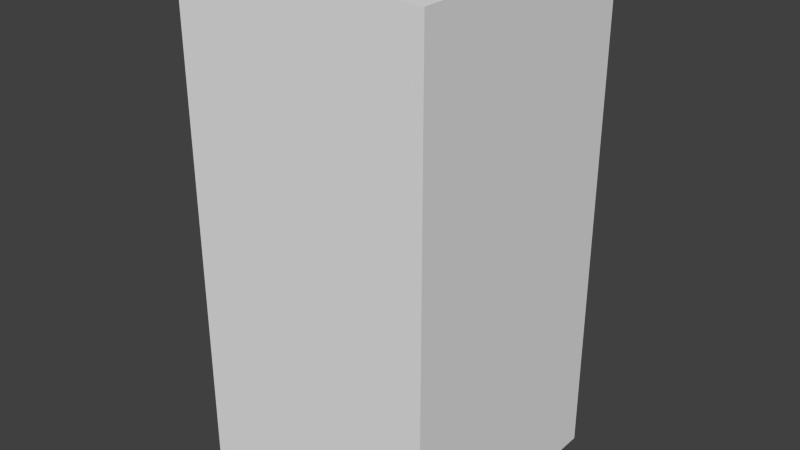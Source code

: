 # Source: greyXSix.blend  (saved by Blender 2.68.0; exported with 4.5.12 LTS)
import bpy
from mathutils import Matrix  # noqa: F401  (used for matrix-valued properties, if any)

bpy.ops.wm.read_factory_settings(use_empty=True)
scene = bpy.context.scene
scene.name = 'Scene'

# ---- collections
col_collection_1 = bpy.data.collections.new('Collection 1'); scene.collection.children.link(col_collection_1)

# ---- world
world_world = bpy.data.worlds.new('World'); scene.world = world_world
world_world.color = (0.05088, 0.05088, 0.05088)
world_world.use_sun_shadow = False
world_world.sun_shadow_jitter_overblur = 0.0
world_world.cycles.sampling_method = 'MANUAL'
world_world.cycles.sample_map_resolution = 256

# ---- meshes
me_greyxsix = bpy.data.meshes.new('greyXSix')
me_greyxsix.from_pydata([(-0.5, -0.5, -1.0), (-0.5, 0.5, -1.0), (0.5, 0.5, -1.0), (0.5, -0.5, -1.0), (-0.5, -0.5, 1.0), (-0.5, 0.5, 1.0), (0.5, 0.5, 1.0), (0.5, -0.5, 1.0)], [], [(4, 5, 1, 0), (5, 6, 2, 1), (6, 7, 3, 2), (7, 4, 0, 3), (0, 1, 2, 3), (7, 6, 5, 4)])
me_greyxsix.use_remesh_preserve_volume = False
me_greyxsix.use_remesh_preserve_attributes = False
me_greyxsix.use_mirror_vertex_groups = False
me_greyxsix.update()

# ---- objects
ob_greyxsix = bpy.data.objects.new('greyXSix', me_greyxsix)

# ---- transforms, parenting, visibility, modifiers, constraints
ob_greyxsix.location = (0.0, 0.0, 0.0)
ob_greyxsix.lineart.crease_threshold = 0.0

# ---- collection membership
col_collection_1.objects.link(ob_greyxsix)

# ---- scene / render settings (as saved in the file)
scene.frame_start = 1; scene.frame_end = 250; scene.frame_set(1)
scene.render.engine = 'BLENDER_EEVEE_NEXT'
scene.render.image_settings.color_mode = 'RGB'
scene.render.image_settings.compression = 90
scene.render.resolution_percentage = 50
scene.render.dither_intensity = 0.0
scene.cycles.use_denoising = False
scene.cycles.samples = 10
scene.cycles.sampling_pattern = 'TABULATED_SOBOL'
scene.cycles.light_sampling_threshold = 0.0
scene.cycles.use_adaptive_sampling = False
scene.cycles.use_light_tree = False
scene.cycles.blur_glossy = 0.0
scene.cycles.volume_bounces = 1
scene.cycles.pixel_filter_type = 'GAUSSIAN'
scene.cycles.sample_clamp_indirect = 0.0
scene.view_settings.view_transform = 'Standard'
bpy.context.view_layer.update()

# ---- added for rendering (the .blend has no active camera and no usable light): camera, sun
cam_auto = bpy.data.cameras.new('AutoCamera')
cam_auto.lens = 50.0
cam_auto.sensor_width = 36.0
cam_auto.clip_end = 1000.0
ob_auto_camera = bpy.data.objects.new('AutoCamera', cam_auto)
scene.collection.objects.link(ob_auto_camera)
ob_auto_camera.location = (2.26633, -2.71959, 1.81306)
ob_auto_camera.rotation_euler = (1.09748, -7.21219e-08, 0.694738)
scene.camera = ob_auto_camera
light_auto_sun = bpy.data.lights.new('AutoSun', 'SUN')
light_auto_sun.energy = 3.0
light_auto_sun.angle = 0.0523599
ob_auto_sun = bpy.data.objects.new('AutoSun', light_auto_sun)
scene.collection.objects.link(ob_auto_sun)
ob_auto_sun.rotation_euler = (0.872665, 0.174533, 0.523599)
bpy.context.view_layer.update()

